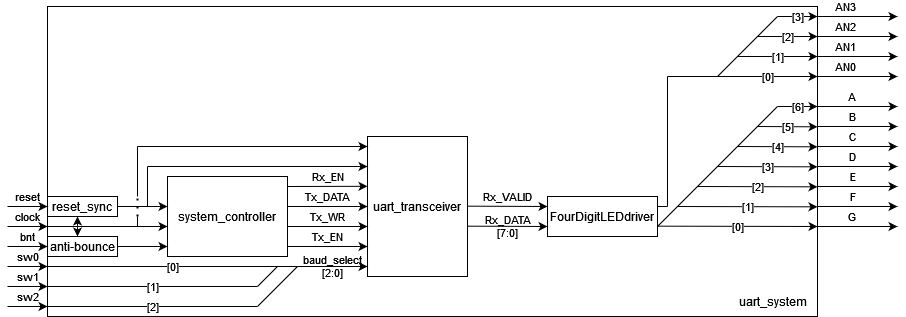

The diagram above was exported from draw.io. Its source (the exported page's mxGraphModel, read from the mxfile embedded in the PNG):
<mxGraphModel dx="1658" dy="884" grid="1" gridSize="10" guides="1" tooltips="1" connect="1" arrows="1" fold="1" page="1" pageScale="1" pageWidth="827" pageHeight="1169" math="0" shadow="0">
  <root>
    <mxCell id="0" />
    <mxCell id="1" parent="0" />
    <mxCell id="H1zUv9CxeZp1NpfWLSlK-7" value="Rx_EN" style="endArrow=classic;html=1;rounded=0;labelPosition=center;verticalLabelPosition=top;align=center;verticalAlign=bottom;labelBackgroundColor=none;" parent="1" edge="1">
      <mxGeometry width="50" height="50" relative="1" as="geometry">
        <mxPoint x="290" y="190" as="sourcePoint" />
        <mxPoint x="370" y="189.8" as="targetPoint" />
      </mxGeometry>
    </mxCell>
    <mxCell id="k1hoAx1GbJmYmsT-hTZZ-18" value="" style="endArrow=classic;html=1;rounded=0;labelBackgroundColor=none;labelPosition=center;verticalLabelPosition=top;align=center;verticalAlign=bottom;" edge="1" parent="1">
      <mxGeometry width="50" height="50" relative="1" as="geometry">
        <mxPoint x="140" y="150" as="sourcePoint" />
        <mxPoint x="370" y="150" as="targetPoint" />
        <mxPoint as="offset" />
      </mxGeometry>
    </mxCell>
    <mxCell id="k1hoAx1GbJmYmsT-hTZZ-19" value="" style="endArrow=classic;html=1;rounded=0;labelBackgroundColor=none;labelPosition=center;verticalLabelPosition=top;align=center;verticalAlign=bottom;" edge="1" parent="1">
      <mxGeometry width="50" height="50" relative="1" as="geometry">
        <mxPoint x="150" y="170" as="sourcePoint" />
        <mxPoint x="370" y="170" as="targetPoint" />
      </mxGeometry>
    </mxCell>
    <mxCell id="k1hoAx1GbJmYmsT-hTZZ-23" value="&lt;div&gt;baud_select&lt;/div&gt;&lt;div&gt;[2:0]&lt;br&gt;&lt;/div&gt;" style="endArrow=classic;html=1;rounded=0;labelPosition=center;verticalLabelPosition=middle;align=center;verticalAlign=middle;fontColor=default;labelBackgroundColor=none;" edge="1" parent="1">
      <mxGeometry width="50" height="50" relative="1" as="geometry">
        <mxPoint x="300" y="270" as="sourcePoint" />
        <mxPoint x="370" y="270" as="targetPoint" />
      </mxGeometry>
    </mxCell>
    <mxCell id="k1hoAx1GbJmYmsT-hTZZ-29" value="Rx_VALID" style="endArrow=classic;html=1;rounded=0;labelPosition=center;verticalLabelPosition=top;align=center;verticalAlign=bottom;fontColor=default;labelBackgroundColor=none;" edge="1" parent="1">
      <mxGeometry width="50" height="50" relative="1" as="geometry">
        <mxPoint x="470" y="209.65999999999997" as="sourcePoint" />
        <mxPoint x="550" y="210" as="targetPoint" />
      </mxGeometry>
    </mxCell>
    <mxCell id="k1hoAx1GbJmYmsT-hTZZ-30" value="&lt;div&gt;Rx_DATA&lt;br&gt;&lt;/div&gt;&lt;div&gt;[7:0]&lt;br&gt;&lt;/div&gt;" style="endArrow=classic;html=1;rounded=0;labelPosition=center;verticalLabelPosition=middle;align=center;verticalAlign=middle;fontColor=default;labelBackgroundColor=none;" edge="1" parent="1">
      <mxGeometry width="50" height="50" relative="1" as="geometry">
        <mxPoint x="470" y="229.66000000000003" as="sourcePoint" />
        <mxPoint x="550" y="230" as="targetPoint" />
      </mxGeometry>
    </mxCell>
    <mxCell id="k1hoAx1GbJmYmsT-hTZZ-31" value="Tx_DATA" style="endArrow=classic;html=1;rounded=0;labelBackgroundColor=none;labelPosition=center;verticalLabelPosition=top;align=center;verticalAlign=bottom;" edge="1" parent="1">
      <mxGeometry width="50" height="50" relative="1" as="geometry">
        <mxPoint x="290" y="210" as="sourcePoint" />
        <mxPoint x="370" y="210" as="targetPoint" />
      </mxGeometry>
    </mxCell>
    <mxCell id="k1hoAx1GbJmYmsT-hTZZ-33" value="Tx_WR" style="endArrow=classic;html=1;rounded=0;labelBackgroundColor=none;labelPosition=center;verticalLabelPosition=top;align=center;verticalAlign=bottom;" edge="1" parent="1">
      <mxGeometry width="50" height="50" relative="1" as="geometry">
        <mxPoint x="290" y="230" as="sourcePoint" />
        <mxPoint x="370" y="230" as="targetPoint" />
      </mxGeometry>
    </mxCell>
    <mxCell id="k1hoAx1GbJmYmsT-hTZZ-34" value="Tx_EN" style="endArrow=classic;html=1;rounded=0;labelBackgroundColor=none;labelPosition=center;verticalLabelPosition=top;align=center;verticalAlign=bottom;" edge="1" parent="1">
      <mxGeometry width="50" height="50" relative="1" as="geometry">
        <mxPoint x="290" y="250" as="sourcePoint" />
        <mxPoint x="370" y="250" as="targetPoint" />
      </mxGeometry>
    </mxCell>
    <mxCell id="k1hoAx1GbJmYmsT-hTZZ-36" value="uart_transceiver" style="rounded=0;whiteSpace=wrap;html=1;fillColor=none;" vertex="1" parent="1">
      <mxGeometry x="370" y="140" width="100" height="140" as="geometry" />
    </mxCell>
    <mxCell id="k1hoAx1GbJmYmsT-hTZZ-38" value="system_controller" style="rounded=0;whiteSpace=wrap;html=1;fillColor=none;" vertex="1" parent="1">
      <mxGeometry x="170" y="180" width="120" height="80" as="geometry" />
    </mxCell>
    <mxCell id="k1hoAx1GbJmYmsT-hTZZ-39" value="" style="endArrow=classic;html=1;rounded=0;" edge="1" parent="1">
      <mxGeometry width="50" height="50" relative="1" as="geometry">
        <mxPoint x="80" y="230" as="sourcePoint" />
        <mxPoint x="170" y="230" as="targetPoint" />
      </mxGeometry>
    </mxCell>
    <mxCell id="k1hoAx1GbJmYmsT-hTZZ-40" value="" style="endArrow=none;html=1;rounded=0;" edge="1" parent="1">
      <mxGeometry width="50" height="50" relative="1" as="geometry">
        <mxPoint x="140" y="200" as="sourcePoint" />
        <mxPoint x="140" y="150" as="targetPoint" />
      </mxGeometry>
    </mxCell>
    <mxCell id="k1hoAx1GbJmYmsT-hTZZ-41" value="" style="endArrow=classic;html=1;rounded=0;" edge="1" parent="1">
      <mxGeometry width="50" height="50" relative="1" as="geometry">
        <mxPoint x="120" y="210" as="sourcePoint" />
        <mxPoint x="170" y="210" as="targetPoint" />
      </mxGeometry>
    </mxCell>
    <mxCell id="k1hoAx1GbJmYmsT-hTZZ-42" value="" style="endArrow=none;html=1;rounded=0;" edge="1" parent="1">
      <mxGeometry width="50" height="50" relative="1" as="geometry">
        <mxPoint x="150" y="210" as="sourcePoint" />
        <mxPoint x="150" y="170" as="targetPoint" />
      </mxGeometry>
    </mxCell>
    <mxCell id="k1hoAx1GbJmYmsT-hTZZ-43" value="[0]" style="endArrow=none;html=1;rounded=0;" edge="1" parent="1">
      <mxGeometry width="50" height="50" relative="1" as="geometry">
        <mxPoint x="50" y="270" as="sourcePoint" />
        <mxPoint x="300" y="270" as="targetPoint" />
      </mxGeometry>
    </mxCell>
    <mxCell id="k1hoAx1GbJmYmsT-hTZZ-44" value="" style="endArrow=none;html=1;rounded=0;" edge="1" parent="1">
      <mxGeometry width="50" height="50" relative="1" as="geometry">
        <mxPoint x="260" y="310" as="sourcePoint" />
        <mxPoint x="300" y="270" as="targetPoint" />
      </mxGeometry>
    </mxCell>
    <mxCell id="k1hoAx1GbJmYmsT-hTZZ-45" value="" style="endArrow=none;html=1;rounded=0;" edge="1" parent="1">
      <mxGeometry width="50" height="50" relative="1" as="geometry">
        <mxPoint x="260" y="290" as="sourcePoint" />
        <mxPoint x="280" y="270" as="targetPoint" />
      </mxGeometry>
    </mxCell>
    <mxCell id="k1hoAx1GbJmYmsT-hTZZ-46" value="[2]" style="endArrow=none;html=1;rounded=0;" edge="1" parent="1">
      <mxGeometry width="50" height="50" relative="1" as="geometry">
        <mxPoint x="50" y="310" as="sourcePoint" />
        <mxPoint x="260" y="310" as="targetPoint" />
      </mxGeometry>
    </mxCell>
    <mxCell id="k1hoAx1GbJmYmsT-hTZZ-47" value="[1]" style="endArrow=none;html=1;rounded=0;" edge="1" parent="1">
      <mxGeometry width="50" height="50" relative="1" as="geometry">
        <mxPoint x="50" y="290" as="sourcePoint" />
        <mxPoint x="260" y="290" as="targetPoint" />
      </mxGeometry>
    </mxCell>
    <mxCell id="k1hoAx1GbJmYmsT-hTZZ-48" value="sw0" style="endArrow=classic;html=1;rounded=0;labelBackgroundColor=none;labelPosition=center;verticalLabelPosition=top;align=center;verticalAlign=bottom;" edge="1" parent="1">
      <mxGeometry width="50" height="50" relative="1" as="geometry">
        <mxPoint x="10" y="270" as="sourcePoint" />
        <mxPoint x="50" y="270" as="targetPoint" />
      </mxGeometry>
    </mxCell>
    <mxCell id="k1hoAx1GbJmYmsT-hTZZ-50" value="sw1" style="endArrow=classic;html=1;rounded=0;labelBackgroundColor=none;labelPosition=center;verticalLabelPosition=top;align=center;verticalAlign=bottom;" edge="1" parent="1">
      <mxGeometry width="50" height="50" relative="1" as="geometry">
        <mxPoint x="10" y="290" as="sourcePoint" />
        <mxPoint x="50" y="290" as="targetPoint" />
      </mxGeometry>
    </mxCell>
    <mxCell id="k1hoAx1GbJmYmsT-hTZZ-51" value="sw2" style="endArrow=classic;html=1;rounded=0;labelBackgroundColor=none;labelPosition=center;verticalLabelPosition=top;align=center;verticalAlign=bottom;" edge="1" parent="1">
      <mxGeometry width="50" height="50" relative="1" as="geometry">
        <mxPoint x="10" y="310" as="sourcePoint" />
        <mxPoint x="50" y="310" as="targetPoint" />
      </mxGeometry>
    </mxCell>
    <mxCell id="k1hoAx1GbJmYmsT-hTZZ-54" value="clock" style="endArrow=classic;html=1;rounded=0;labelBackgroundColor=none;labelPosition=center;verticalLabelPosition=top;align=center;verticalAlign=bottom;" edge="1" parent="1">
      <mxGeometry width="50" height="50" relative="1" as="geometry">
        <mxPoint x="10" y="230" as="sourcePoint" />
        <mxPoint x="50" y="230" as="targetPoint" />
      </mxGeometry>
    </mxCell>
    <mxCell id="k1hoAx1GbJmYmsT-hTZZ-55" value="reset" style="endArrow=classic;html=1;rounded=0;labelBackgroundColor=none;labelPosition=center;verticalLabelPosition=top;align=center;verticalAlign=bottom;" edge="1" parent="1">
      <mxGeometry width="50" height="50" relative="1" as="geometry">
        <mxPoint x="10" y="209.99999999999997" as="sourcePoint" />
        <mxPoint x="50" y="209.99999999999997" as="targetPoint" />
      </mxGeometry>
    </mxCell>
    <mxCell id="k1hoAx1GbJmYmsT-hTZZ-57" value="" style="endArrow=none;dashed=1;html=1;dashPattern=1 3;strokeWidth=2;rounded=0;" edge="1" parent="1">
      <mxGeometry width="50" height="50" relative="1" as="geometry">
        <mxPoint x="140" y="220" as="sourcePoint" />
        <mxPoint x="140" y="200" as="targetPoint" />
      </mxGeometry>
    </mxCell>
    <mxCell id="k1hoAx1GbJmYmsT-hTZZ-58" value="" style="endArrow=none;html=1;rounded=0;" edge="1" parent="1">
      <mxGeometry width="50" height="50" relative="1" as="geometry">
        <mxPoint x="140" y="230" as="sourcePoint" />
        <mxPoint x="140" y="220" as="targetPoint" />
      </mxGeometry>
    </mxCell>
    <mxCell id="k1hoAx1GbJmYmsT-hTZZ-59" value="bnt" style="endArrow=classic;html=1;rounded=0;labelBackgroundColor=none;labelPosition=center;verticalLabelPosition=top;align=center;verticalAlign=bottom;" edge="1" parent="1">
      <mxGeometry width="50" height="50" relative="1" as="geometry">
        <mxPoint x="10" y="250" as="sourcePoint" />
        <mxPoint x="50" y="250" as="targetPoint" />
      </mxGeometry>
    </mxCell>
    <mxCell id="k1hoAx1GbJmYmsT-hTZZ-60" value="" style="endArrow=classic;html=1;rounded=0;" edge="1" parent="1">
      <mxGeometry width="50" height="50" relative="1" as="geometry">
        <mxPoint x="120" y="250" as="sourcePoint" />
        <mxPoint x="170" y="250" as="targetPoint" />
      </mxGeometry>
    </mxCell>
    <mxCell id="k1hoAx1GbJmYmsT-hTZZ-63" value="anti-bounce" style="rounded=0;whiteSpace=wrap;html=1;fillColor=none;" vertex="1" parent="1">
      <mxGeometry x="50" y="240" width="70" height="20" as="geometry" />
    </mxCell>
    <mxCell id="k1hoAx1GbJmYmsT-hTZZ-64" value="reset_sync" style="rounded=0;whiteSpace=wrap;html=1;fillColor=none;" vertex="1" parent="1">
      <mxGeometry x="50" y="200" width="70" height="20" as="geometry" />
    </mxCell>
    <mxCell id="k1hoAx1GbJmYmsT-hTZZ-65" value="" style="endArrow=none;html=1;rounded=0;" edge="1" parent="1">
      <mxGeometry width="50" height="50" relative="1" as="geometry">
        <mxPoint x="50" y="230" as="sourcePoint" />
        <mxPoint x="80" y="230" as="targetPoint" />
      </mxGeometry>
    </mxCell>
    <mxCell id="k1hoAx1GbJmYmsT-hTZZ-66" value="" style="endArrow=classic;html=1;rounded=0;" edge="1" parent="1">
      <mxGeometry width="50" height="50" relative="1" as="geometry">
        <mxPoint x="80" y="230" as="sourcePoint" />
        <mxPoint x="80" y="220" as="targetPoint" />
      </mxGeometry>
    </mxCell>
    <mxCell id="k1hoAx1GbJmYmsT-hTZZ-67" value="" style="endArrow=classic;html=1;rounded=0;" edge="1" parent="1">
      <mxGeometry width="50" height="50" relative="1" as="geometry">
        <mxPoint x="80" y="230" as="sourcePoint" />
        <mxPoint x="80" y="240" as="targetPoint" />
      </mxGeometry>
    </mxCell>
    <mxCell id="k1hoAx1GbJmYmsT-hTZZ-68" value="FourDigitLEDdriver" style="rounded=0;whiteSpace=wrap;html=1;fillColor=none;" vertex="1" parent="1">
      <mxGeometry x="550" y="200" width="110" height="40" as="geometry" />
    </mxCell>
    <mxCell id="k1hoAx1GbJmYmsT-hTZZ-69" value="&lt;span&gt;AN3&lt;/span&gt;" style="endArrow=classic;html=1;labelPosition=left;verticalLabelPosition=top;align=right;verticalAlign=bottom;fontStyle=0" edge="1" parent="1">
      <mxGeometry width="50" height="50" relative="1" as="geometry">
        <mxPoint x="820" y="20" as="sourcePoint" />
        <mxPoint x="900" y="20" as="targetPoint" />
      </mxGeometry>
    </mxCell>
    <mxCell id="k1hoAx1GbJmYmsT-hTZZ-70" value="&lt;span&gt;AN2&lt;br&gt;&lt;/span&gt;" style="endArrow=classic;html=1;labelPosition=left;verticalLabelPosition=top;align=right;verticalAlign=bottom;fontStyle=0" edge="1" parent="1">
      <mxGeometry width="50" height="50" relative="1" as="geometry">
        <mxPoint x="820.0000000000001" y="39.999999999999886" as="sourcePoint" />
        <mxPoint x="900" y="39.999999999999886" as="targetPoint" />
      </mxGeometry>
    </mxCell>
    <mxCell id="k1hoAx1GbJmYmsT-hTZZ-71" value="&lt;span&gt;AN1&lt;/span&gt;" style="endArrow=classic;html=1;labelPosition=left;verticalLabelPosition=top;align=right;verticalAlign=bottom;fontStyle=0" edge="1" parent="1">
      <mxGeometry width="50" height="50" relative="1" as="geometry">
        <mxPoint x="820.0000000000001" y="59.999999999999886" as="sourcePoint" />
        <mxPoint x="900" y="59.999999999999886" as="targetPoint" />
      </mxGeometry>
    </mxCell>
    <mxCell id="k1hoAx1GbJmYmsT-hTZZ-72" value="&lt;span&gt;AN0&lt;/span&gt;" style="endArrow=classic;html=1;labelPosition=left;verticalLabelPosition=top;align=right;verticalAlign=bottom;fontStyle=0" edge="1" parent="1">
      <mxGeometry width="50" height="50" relative="1" as="geometry">
        <mxPoint x="820.0000000000001" y="79.99999999999989" as="sourcePoint" />
        <mxPoint x="900" y="79.99999999999989" as="targetPoint" />
      </mxGeometry>
    </mxCell>
    <mxCell id="k1hoAx1GbJmYmsT-hTZZ-73" value="&lt;span&gt;A&lt;/span&gt;" style="endArrow=classic;html=1;labelPosition=left;verticalLabelPosition=top;align=right;verticalAlign=bottom;fontStyle=0" edge="1" parent="1">
      <mxGeometry width="50" height="50" relative="1" as="geometry">
        <mxPoint x="820" y="110" as="sourcePoint" />
        <mxPoint x="900" y="110" as="targetPoint" />
      </mxGeometry>
    </mxCell>
    <mxCell id="k1hoAx1GbJmYmsT-hTZZ-74" value="&lt;span&gt;B&lt;br&gt;&lt;/span&gt;" style="endArrow=classic;html=1;labelPosition=left;verticalLabelPosition=top;align=right;verticalAlign=bottom;fontStyle=0" edge="1" parent="1">
      <mxGeometry width="50" height="50" relative="1" as="geometry">
        <mxPoint x="820" y="129.9999999999999" as="sourcePoint" />
        <mxPoint x="900" y="129.9999999999999" as="targetPoint" />
      </mxGeometry>
    </mxCell>
    <mxCell id="k1hoAx1GbJmYmsT-hTZZ-75" value="&lt;span&gt;C&lt;/span&gt;" style="endArrow=classic;html=1;labelPosition=left;verticalLabelPosition=top;align=right;verticalAlign=bottom;fontStyle=0" edge="1" parent="1">
      <mxGeometry width="50" height="50" relative="1" as="geometry">
        <mxPoint x="820" y="149.9999999999999" as="sourcePoint" />
        <mxPoint x="900" y="149.9999999999999" as="targetPoint" />
      </mxGeometry>
    </mxCell>
    <mxCell id="k1hoAx1GbJmYmsT-hTZZ-76" value="&lt;span&gt;D&lt;/span&gt;" style="endArrow=classic;html=1;labelPosition=left;verticalLabelPosition=top;align=right;verticalAlign=bottom;fontStyle=0" edge="1" parent="1">
      <mxGeometry width="50" height="50" relative="1" as="geometry">
        <mxPoint x="820" y="169.9999999999999" as="sourcePoint" />
        <mxPoint x="900" y="169.9999999999999" as="targetPoint" />
      </mxGeometry>
    </mxCell>
    <mxCell id="k1hoAx1GbJmYmsT-hTZZ-77" value="&lt;span&gt;E&lt;/span&gt;" style="endArrow=classic;html=1;labelPosition=left;verticalLabelPosition=top;align=right;verticalAlign=bottom;fontStyle=0" edge="1" parent="1">
      <mxGeometry width="50" height="50" relative="1" as="geometry">
        <mxPoint x="820" y="190" as="sourcePoint" />
        <mxPoint x="900" y="190" as="targetPoint" />
      </mxGeometry>
    </mxCell>
    <mxCell id="k1hoAx1GbJmYmsT-hTZZ-78" value="&lt;span&gt;F&lt;br&gt;&lt;/span&gt;" style="endArrow=classic;html=1;labelPosition=left;verticalLabelPosition=top;align=right;verticalAlign=bottom;fontStyle=0" edge="1" parent="1">
      <mxGeometry width="50" height="50" relative="1" as="geometry">
        <mxPoint x="820" y="209.9999999999999" as="sourcePoint" />
        <mxPoint x="900" y="209.9999999999999" as="targetPoint" />
      </mxGeometry>
    </mxCell>
    <mxCell id="k1hoAx1GbJmYmsT-hTZZ-79" value="&lt;span&gt;G&lt;/span&gt;" style="endArrow=classic;html=1;labelPosition=left;verticalLabelPosition=top;align=right;verticalAlign=bottom;fontStyle=0" edge="1" parent="1">
      <mxGeometry width="50" height="50" relative="1" as="geometry">
        <mxPoint x="820" y="229.9999999999999" as="sourcePoint" />
        <mxPoint x="900" y="229.9999999999999" as="targetPoint" />
      </mxGeometry>
    </mxCell>
    <mxCell id="k1hoAx1GbJmYmsT-hTZZ-80" value="[0]" style="endArrow=classic;html=1;rounded=0;fontStyle=0" edge="1" parent="1">
      <mxGeometry width="50" height="50" relative="1" as="geometry">
        <mxPoint x="720" y="80" as="sourcePoint" />
        <mxPoint x="820" y="80" as="targetPoint" />
      </mxGeometry>
    </mxCell>
    <mxCell id="k1hoAx1GbJmYmsT-hTZZ-81" value="[1]" style="endArrow=classic;html=1;rounded=0;fontStyle=0" edge="1" parent="1">
      <mxGeometry width="50" height="50" relative="1" as="geometry">
        <mxPoint x="740" y="60" as="sourcePoint" />
        <mxPoint x="820" y="60" as="targetPoint" />
      </mxGeometry>
    </mxCell>
    <mxCell id="k1hoAx1GbJmYmsT-hTZZ-82" value="[2]" style="endArrow=classic;html=1;rounded=0;fontStyle=0" edge="1" parent="1">
      <mxGeometry width="50" height="50" relative="1" as="geometry">
        <mxPoint x="760" y="40" as="sourcePoint" />
        <mxPoint x="820" y="40" as="targetPoint" />
      </mxGeometry>
    </mxCell>
    <mxCell id="k1hoAx1GbJmYmsT-hTZZ-83" value="" style="endArrow=none;html=1;rounded=0;fontStyle=0" edge="1" parent="1">
      <mxGeometry width="50" height="50" relative="1" as="geometry">
        <mxPoint x="720" y="80" as="sourcePoint" />
        <mxPoint x="780" y="20" as="targetPoint" />
      </mxGeometry>
    </mxCell>
    <mxCell id="k1hoAx1GbJmYmsT-hTZZ-84" value="[3]" style="endArrow=classic;html=1;rounded=0;fontStyle=0" edge="1" parent="1">
      <mxGeometry width="50" height="50" relative="1" as="geometry">
        <mxPoint x="780" y="20" as="sourcePoint" />
        <mxPoint x="820" y="20" as="targetPoint" />
      </mxGeometry>
    </mxCell>
    <mxCell id="k1hoAx1GbJmYmsT-hTZZ-85" value="[6]" style="endArrow=classic;html=1;rounded=0;fontStyle=0" edge="1" parent="1">
      <mxGeometry width="50" height="50" relative="1" as="geometry">
        <mxPoint x="780" y="110" as="sourcePoint" />
        <mxPoint x="820" y="110" as="targetPoint" />
      </mxGeometry>
    </mxCell>
    <mxCell id="k1hoAx1GbJmYmsT-hTZZ-86" value="" style="endArrow=none;html=1;rounded=0;fontStyle=0" edge="1" parent="1">
      <mxGeometry width="50" height="50" relative="1" as="geometry">
        <mxPoint x="660" y="230" as="sourcePoint" />
        <mxPoint x="780" y="110" as="targetPoint" />
      </mxGeometry>
    </mxCell>
    <mxCell id="k1hoAx1GbJmYmsT-hTZZ-87" value="[0]" style="endArrow=classic;html=1;rounded=0;fontStyle=0" edge="1" parent="1">
      <mxGeometry width="50" height="50" relative="1" as="geometry">
        <mxPoint x="660" y="229.66000000000003" as="sourcePoint" />
        <mxPoint x="820" y="230" as="targetPoint" />
      </mxGeometry>
    </mxCell>
    <mxCell id="k1hoAx1GbJmYmsT-hTZZ-88" value="[1]" style="endArrow=classic;html=1;rounded=0;fontStyle=0" edge="1" parent="1">
      <mxGeometry width="50" height="50" relative="1" as="geometry">
        <mxPoint x="680" y="210" as="sourcePoint" />
        <mxPoint x="820" y="210.34" as="targetPoint" />
      </mxGeometry>
    </mxCell>
    <mxCell id="k1hoAx1GbJmYmsT-hTZZ-89" value="[2]" style="endArrow=classic;html=1;rounded=0;fontStyle=0" edge="1" parent="1">
      <mxGeometry width="50" height="50" relative="1" as="geometry">
        <mxPoint x="700" y="190" as="sourcePoint" />
        <mxPoint x="820" y="190.34" as="targetPoint" />
      </mxGeometry>
    </mxCell>
    <mxCell id="k1hoAx1GbJmYmsT-hTZZ-90" value="[3]" style="endArrow=classic;html=1;rounded=0;fontStyle=0" edge="1" parent="1">
      <mxGeometry width="50" height="50" relative="1" as="geometry">
        <mxPoint x="720" y="170" as="sourcePoint" />
        <mxPoint x="820" y="170.34" as="targetPoint" />
      </mxGeometry>
    </mxCell>
    <mxCell id="k1hoAx1GbJmYmsT-hTZZ-91" value="[4]" style="endArrow=classic;html=1;rounded=0;fontStyle=0" edge="1" parent="1">
      <mxGeometry width="50" height="50" relative="1" as="geometry">
        <mxPoint x="740" y="150" as="sourcePoint" />
        <mxPoint x="820" y="150.34" as="targetPoint" />
      </mxGeometry>
    </mxCell>
    <mxCell id="k1hoAx1GbJmYmsT-hTZZ-92" value="[5]" style="endArrow=classic;html=1;rounded=0;fontStyle=0" edge="1" parent="1">
      <mxGeometry width="50" height="50" relative="1" as="geometry">
        <mxPoint x="760" y="130" as="sourcePoint" />
        <mxPoint x="820" y="130.34" as="targetPoint" />
      </mxGeometry>
    </mxCell>
    <mxCell id="k1hoAx1GbJmYmsT-hTZZ-93" value="" style="endArrow=none;html=1;rounded=0;" edge="1" parent="1">
      <mxGeometry width="50" height="50" relative="1" as="geometry">
        <mxPoint x="670" y="80" as="sourcePoint" />
        <mxPoint x="720" y="80" as="targetPoint" />
      </mxGeometry>
    </mxCell>
    <mxCell id="k1hoAx1GbJmYmsT-hTZZ-94" value="" style="endArrow=none;html=1;rounded=0;" edge="1" parent="1">
      <mxGeometry width="50" height="50" relative="1" as="geometry">
        <mxPoint x="670" y="210" as="sourcePoint" />
        <mxPoint x="670" y="80" as="targetPoint" />
      </mxGeometry>
    </mxCell>
    <mxCell id="k1hoAx1GbJmYmsT-hTZZ-95" value="" style="endArrow=none;html=1;rounded=0;exitX=1;exitY=0.25;exitDx=0;exitDy=0;" edge="1" parent="1" source="k1hoAx1GbJmYmsT-hTZZ-68">
      <mxGeometry width="50" height="50" relative="1" as="geometry">
        <mxPoint x="620" y="260" as="sourcePoint" />
        <mxPoint x="670" y="210" as="targetPoint" />
      </mxGeometry>
    </mxCell>
    <mxCell id="k1hoAx1GbJmYmsT-hTZZ-96" value="" style="rounded=0;whiteSpace=wrap;html=1;fillColor=none;" vertex="1" parent="1">
      <mxGeometry x="50" y="10" width="770" height="310" as="geometry" />
    </mxCell>
    <mxCell id="k1hoAx1GbJmYmsT-hTZZ-98" value="uart_system" style="text;html=1;align=center;verticalAlign=middle;resizable=0;points=[];autosize=1;strokeColor=none;fillColor=none;" vertex="1" parent="1">
      <mxGeometry x="730" y="290" width="90" height="30" as="geometry" />
    </mxCell>
  </root>
</mxGraphModel>